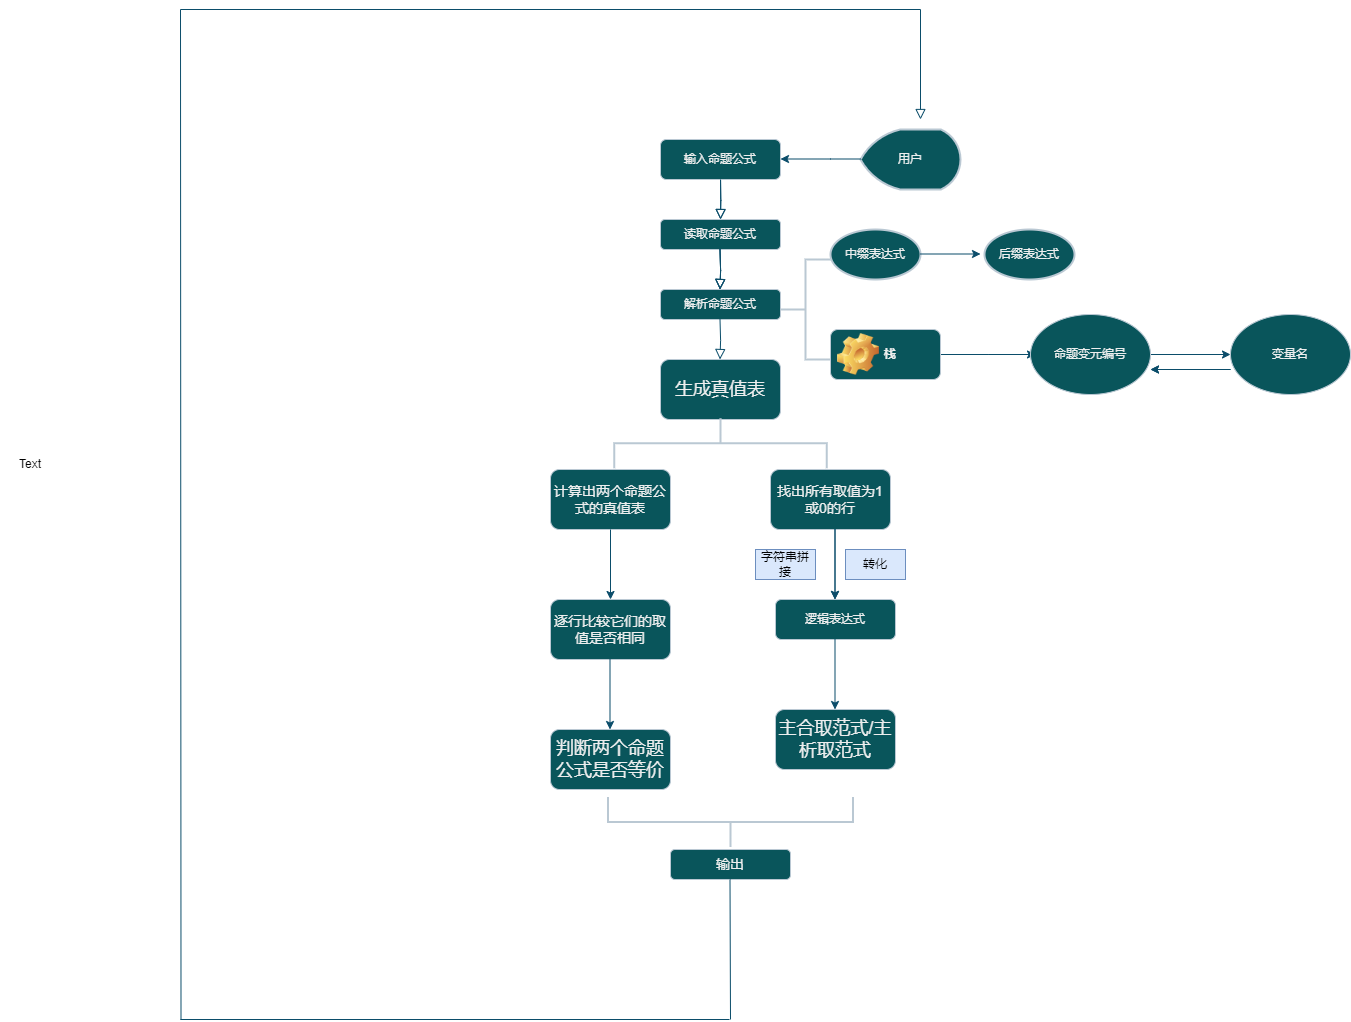

The diagram above was exported from draw.io. Its source (the exported page's mxGraphModel, read from the mxfile embedded in the PNG):
<mxGraphModel dx="2711" dy="2445" grid="1" gridSize="10" guides="1" tooltips="1" connect="1" arrows="1" fold="1" page="1" pageScale="1" pageWidth="827" pageHeight="1169" math="0" shadow="0">
  <root>
    <mxCell id="WIyWlLk6GJQsqaUBKTNV-0" />
    <mxCell id="WIyWlLk6GJQsqaUBKTNV-1" parent="WIyWlLk6GJQsqaUBKTNV-0" />
    <mxCell id="WIyWlLk6GJQsqaUBKTNV-2" value="" style="rounded=0;html=1;jettySize=auto;orthogonalLoop=1;fontSize=11;endArrow=block;endFill=0;endSize=8;strokeWidth=1;shadow=0;labelBackgroundColor=none;edgeStyle=orthogonalEdgeStyle;fontColor=default;strokeColor=#0B4D6A;" parent="WIyWlLk6GJQsqaUBKTNV-1" source="WIyWlLk6GJQsqaUBKTNV-3" edge="1">
      <mxGeometry relative="1" as="geometry">
        <mxPoint x="150" y="-110" as="targetPoint" />
      </mxGeometry>
    </mxCell>
    <mxCell id="WIyWlLk6GJQsqaUBKTNV-3" value="输入命题公式" style="rounded=1;whiteSpace=wrap;html=1;fontSize=12;glass=0;strokeWidth=1;shadow=0;labelBackgroundColor=none;fillColor=#09555B;strokeColor=#BAC8D3;fontColor=#EEEEEE;" parent="WIyWlLk6GJQsqaUBKTNV-1" vertex="1">
      <mxGeometry x="90" y="-190" width="120" height="40" as="geometry" />
    </mxCell>
    <mxCell id="55xBAi4lp9BMzCdvoTTx-1" value="用户" style="strokeWidth=2;html=1;shape=mxgraph.flowchart.display;whiteSpace=wrap;labelBackgroundColor=none;fillColor=#09555B;strokeColor=#BAC8D3;fontColor=#EEEEEE;" parent="WIyWlLk6GJQsqaUBKTNV-1" vertex="1">
      <mxGeometry x="290" y="-200" width="100" height="60" as="geometry" />
    </mxCell>
    <mxCell id="55xBAi4lp9BMzCdvoTTx-2" value="" style="endArrow=classic;html=1;rounded=0;labelBackgroundColor=none;fontColor=default;strokeColor=#0B4D6A;" parent="WIyWlLk6GJQsqaUBKTNV-1" edge="1">
      <mxGeometry relative="1" as="geometry">
        <mxPoint x="290" y="-170.5" as="sourcePoint" />
        <mxPoint x="210" y="-170.5" as="targetPoint" />
        <Array as="points">
          <mxPoint x="260" y="-170.5" />
        </Array>
      </mxGeometry>
    </mxCell>
    <mxCell id="55xBAi4lp9BMzCdvoTTx-6" value="读取命题公式" style="rounded=1;whiteSpace=wrap;html=1;labelBackgroundColor=none;fillColor=#09555B;strokeColor=#BAC8D3;fontColor=#EEEEEE;" parent="WIyWlLk6GJQsqaUBKTNV-1" vertex="1">
      <mxGeometry x="90" y="-110" width="120" height="30" as="geometry" />
    </mxCell>
    <mxCell id="55xBAi4lp9BMzCdvoTTx-7" value="" style="rounded=0;html=1;jettySize=auto;orthogonalLoop=1;fontSize=11;endArrow=block;endFill=0;endSize=8;strokeWidth=1;shadow=0;labelBackgroundColor=none;edgeStyle=orthogonalEdgeStyle;fontColor=default;strokeColor=#0B4D6A;" parent="WIyWlLk6GJQsqaUBKTNV-1" edge="1">
      <mxGeometry relative="1" as="geometry">
        <mxPoint x="150" y="-150" as="sourcePoint" />
        <mxPoint x="150" y="-110" as="targetPoint" />
      </mxGeometry>
    </mxCell>
    <mxCell id="55xBAi4lp9BMzCdvoTTx-8" value="" style="rounded=0;html=1;jettySize=auto;orthogonalLoop=1;fontSize=11;endArrow=block;endFill=0;endSize=8;strokeWidth=1;shadow=0;labelBackgroundColor=none;edgeStyle=orthogonalEdgeStyle;fontColor=default;strokeColor=#0B4D6A;" parent="WIyWlLk6GJQsqaUBKTNV-1" edge="1">
      <mxGeometry relative="1" as="geometry">
        <mxPoint x="149.5" y="-80" as="sourcePoint" />
        <mxPoint x="149.5" y="-40" as="targetPoint" />
      </mxGeometry>
    </mxCell>
    <mxCell id="55xBAi4lp9BMzCdvoTTx-9" value="解析命题公式" style="rounded=1;whiteSpace=wrap;html=1;labelBackgroundColor=none;fillColor=#09555B;strokeColor=#BAC8D3;fontColor=#EEEEEE;" parent="WIyWlLk6GJQsqaUBKTNV-1" vertex="1">
      <mxGeometry x="90" y="-40" width="120" height="30" as="geometry" />
    </mxCell>
    <mxCell id="55xBAi4lp9BMzCdvoTTx-10" value="" style="strokeWidth=2;html=1;shape=mxgraph.flowchart.annotation_2;align=left;labelPosition=right;pointerEvents=1;labelBackgroundColor=none;fillColor=#09555B;strokeColor=#BAC8D3;fontColor=#EEEEEE;" parent="WIyWlLk6GJQsqaUBKTNV-1" vertex="1">
      <mxGeometry x="210" y="-70" width="50" height="100" as="geometry" />
    </mxCell>
    <mxCell id="55xBAi4lp9BMzCdvoTTx-11" value="中缀表达式" style="strokeWidth=2;html=1;shape=mxgraph.flowchart.start_1;whiteSpace=wrap;labelBackgroundColor=none;fillColor=#09555B;strokeColor=#BAC8D3;fontColor=#EEEEEE;" parent="WIyWlLk6GJQsqaUBKTNV-1" vertex="1">
      <mxGeometry x="260" y="-100" width="90" height="50" as="geometry" />
    </mxCell>
    <mxCell id="55xBAi4lp9BMzCdvoTTx-12" value="" style="rounded=0;html=1;jettySize=auto;orthogonalLoop=1;fontSize=11;endArrow=block;endFill=0;endSize=8;strokeWidth=1;shadow=0;labelBackgroundColor=none;edgeStyle=orthogonalEdgeStyle;fontColor=default;strokeColor=#0B4D6A;" parent="WIyWlLk6GJQsqaUBKTNV-1" edge="1">
      <mxGeometry relative="1" as="geometry">
        <mxPoint x="149.5" y="-80" as="sourcePoint" />
        <mxPoint x="149.5" y="-40" as="targetPoint" />
      </mxGeometry>
    </mxCell>
    <mxCell id="55xBAi4lp9BMzCdvoTTx-14" value="" style="endArrow=classic;html=1;rounded=0;labelBackgroundColor=none;fontColor=default;strokeColor=#0B4D6A;" parent="WIyWlLk6GJQsqaUBKTNV-1" edge="1">
      <mxGeometry width="50" height="50" relative="1" as="geometry">
        <mxPoint x="350" y="-75.5" as="sourcePoint" />
        <mxPoint x="410" y="-75.5" as="targetPoint" />
      </mxGeometry>
    </mxCell>
    <mxCell id="55xBAi4lp9BMzCdvoTTx-15" value="后缀表达式" style="strokeWidth=2;html=1;shape=mxgraph.flowchart.start_1;whiteSpace=wrap;labelBackgroundColor=none;fillColor=#09555B;strokeColor=#BAC8D3;fontColor=#EEEEEE;" parent="WIyWlLk6GJQsqaUBKTNV-1" vertex="1">
      <mxGeometry x="414" y="-100" width="90" height="50" as="geometry" />
    </mxCell>
    <mxCell id="55xBAi4lp9BMzCdvoTTx-26" value="" style="edgeStyle=orthogonalEdgeStyle;rounded=0;orthogonalLoop=1;jettySize=auto;html=1;labelBackgroundColor=none;fontColor=default;strokeColor=#0B4D6A;" parent="WIyWlLk6GJQsqaUBKTNV-1" source="55xBAi4lp9BMzCdvoTTx-23" edge="1">
      <mxGeometry relative="1" as="geometry">
        <mxPoint x="465" y="25" as="targetPoint" />
      </mxGeometry>
    </mxCell>
    <mxCell id="55xBAi4lp9BMzCdvoTTx-23" value="栈" style="label;whiteSpace=wrap;html=1;image=img/clipart/Gear_128x128.png;labelBackgroundColor=none;fillColor=#09555B;strokeColor=#BAC8D3;fontColor=#EEEEEE;" parent="WIyWlLk6GJQsqaUBKTNV-1" vertex="1">
      <mxGeometry x="260" width="110" height="50" as="geometry" />
    </mxCell>
    <mxCell id="55xBAi4lp9BMzCdvoTTx-33" value="" style="edgeStyle=orthogonalEdgeStyle;rounded=0;orthogonalLoop=1;jettySize=auto;html=1;labelBackgroundColor=none;fontColor=default;strokeColor=#0B4D6A;" parent="WIyWlLk6GJQsqaUBKTNV-1" source="55xBAi4lp9BMzCdvoTTx-27" target="55xBAi4lp9BMzCdvoTTx-32" edge="1">
      <mxGeometry relative="1" as="geometry" />
    </mxCell>
    <mxCell id="55xBAi4lp9BMzCdvoTTx-27" value="命题变元编号" style="ellipse;whiteSpace=wrap;html=1;labelBackgroundColor=none;fillColor=#09555B;strokeColor=#BAC8D3;fontColor=#EEEEEE;" parent="WIyWlLk6GJQsqaUBKTNV-1" vertex="1">
      <mxGeometry x="460" y="-15" width="120" height="80" as="geometry" />
    </mxCell>
    <mxCell id="55xBAi4lp9BMzCdvoTTx-32" value="变量名" style="ellipse;whiteSpace=wrap;html=1;labelBackgroundColor=none;fillColor=#09555B;strokeColor=#BAC8D3;fontColor=#EEEEEE;" parent="WIyWlLk6GJQsqaUBKTNV-1" vertex="1">
      <mxGeometry x="660" y="-15" width="120" height="80" as="geometry" />
    </mxCell>
    <mxCell id="55xBAi4lp9BMzCdvoTTx-36" value="" style="endArrow=classic;html=1;rounded=0;labelBackgroundColor=none;fontColor=default;strokeColor=#0B4D6A;" parent="WIyWlLk6GJQsqaUBKTNV-1" edge="1">
      <mxGeometry width="50" height="50" relative="1" as="geometry">
        <mxPoint x="660" y="40" as="sourcePoint" />
        <mxPoint x="580" y="40" as="targetPoint" />
      </mxGeometry>
    </mxCell>
    <mxCell id="rrMcokWD1Ost36btMSAt-0" value="" style="rounded=0;html=1;jettySize=auto;orthogonalLoop=1;fontSize=11;endArrow=block;endFill=0;endSize=8;strokeWidth=1;shadow=0;labelBackgroundColor=none;edgeStyle=orthogonalEdgeStyle;fontColor=default;strokeColor=#0B4D6A;" parent="WIyWlLk6GJQsqaUBKTNV-1" edge="1">
      <mxGeometry relative="1" as="geometry">
        <mxPoint x="149.5" y="-80" as="sourcePoint" />
        <mxPoint x="149.5" y="-40" as="targetPoint" />
      </mxGeometry>
    </mxCell>
    <mxCell id="rrMcokWD1Ost36btMSAt-1" value="" style="rounded=0;html=1;jettySize=auto;orthogonalLoop=1;fontSize=11;endArrow=block;endFill=0;endSize=8;strokeWidth=1;shadow=0;labelBackgroundColor=none;edgeStyle=orthogonalEdgeStyle;fontColor=default;strokeColor=#0B4D6A;" parent="WIyWlLk6GJQsqaUBKTNV-1" edge="1">
      <mxGeometry relative="1" as="geometry">
        <mxPoint x="149.5" y="-10" as="sourcePoint" />
        <mxPoint x="149.5" y="30" as="targetPoint" />
      </mxGeometry>
    </mxCell>
    <mxCell id="rrMcokWD1Ost36btMSAt-3" value="&lt;font style=&quot;font-size: 18px;&quot;&gt;生成真值表&lt;/font&gt;" style="rounded=1;whiteSpace=wrap;html=1;labelBackgroundColor=none;fillColor=#09555B;strokeColor=#BAC8D3;fontColor=#EEEEEE;" parent="WIyWlLk6GJQsqaUBKTNV-1" vertex="1">
      <mxGeometry x="90" y="30" width="120" height="60" as="geometry" />
    </mxCell>
    <mxCell id="rrMcokWD1Ost36btMSAt-5" value="" style="strokeWidth=2;html=1;shape=mxgraph.flowchart.annotation_2;align=left;labelPosition=right;pointerEvents=1;rotation=90;labelBackgroundColor=none;fillColor=#09555B;strokeColor=#BAC8D3;fontColor=#EEEEEE;" parent="WIyWlLk6GJQsqaUBKTNV-1" vertex="1">
      <mxGeometry x="125" y="7.5" width="50" height="212.5" as="geometry" />
    </mxCell>
    <mxCell id="rrMcokWD1Ost36btMSAt-6" value="&lt;font style=&quot;font-size: 14px;&quot;&gt;找出所有取值为1或0的行&lt;/font&gt;" style="rounded=1;whiteSpace=wrap;html=1;labelBackgroundColor=none;fillColor=#09555B;strokeColor=#BAC8D3;fontColor=#EEEEEE;" parent="WIyWlLk6GJQsqaUBKTNV-1" vertex="1">
      <mxGeometry x="200" y="140" width="120" height="60" as="geometry" />
    </mxCell>
    <mxCell id="rrMcokWD1Ost36btMSAt-8" value="" style="endArrow=classic;html=1;rounded=0;labelBackgroundColor=none;fontColor=default;strokeColor=#0B4D6A;" parent="WIyWlLk6GJQsqaUBKTNV-1" edge="1">
      <mxGeometry width="50" height="50" relative="1" as="geometry">
        <mxPoint x="660" y="40" as="sourcePoint" />
        <mxPoint x="580" y="40" as="targetPoint" />
      </mxGeometry>
    </mxCell>
    <mxCell id="rrMcokWD1Ost36btMSAt-9" value="" style="endArrow=classic;html=1;rounded=0;labelBackgroundColor=none;fontColor=default;strokeColor=#0B4D6A;" parent="WIyWlLk6GJQsqaUBKTNV-1" edge="1">
      <mxGeometry width="50" height="50" relative="1" as="geometry">
        <mxPoint x="264.5" y="200" as="sourcePoint" />
        <mxPoint x="264.5" y="270" as="targetPoint" />
      </mxGeometry>
    </mxCell>
    <mxCell id="rrMcokWD1Ost36btMSAt-10" value="转化" style="text;html=1;strokeColor=#6c8ebf;fillColor=#dae8fc;align=center;verticalAlign=middle;whiteSpace=wrap;rounded=0;rotation=0;labelBackgroundColor=none;" parent="WIyWlLk6GJQsqaUBKTNV-1" vertex="1">
      <mxGeometry x="275" y="220" width="60" height="30" as="geometry" />
    </mxCell>
    <mxCell id="rrMcokWD1Ost36btMSAt-11" value="逻辑表达式" style="rounded=1;whiteSpace=wrap;html=1;labelBackgroundColor=none;fillColor=#09555B;strokeColor=#BAC8D3;fontColor=#EEEEEE;" parent="WIyWlLk6GJQsqaUBKTNV-1" vertex="1">
      <mxGeometry x="205" y="270" width="120" height="40" as="geometry" />
    </mxCell>
    <mxCell id="rrMcokWD1Ost36btMSAt-12" value="字符串拼接" style="text;html=1;strokeColor=#6c8ebf;fillColor=#dae8fc;align=center;verticalAlign=middle;whiteSpace=wrap;rounded=0;labelBackgroundColor=none;" parent="WIyWlLk6GJQsqaUBKTNV-1" vertex="1">
      <mxGeometry x="185" y="220" width="60" height="30" as="geometry" />
    </mxCell>
    <mxCell id="rrMcokWD1Ost36btMSAt-13" value="&lt;font style=&quot;font-size: 18px;&quot;&gt;主合取范式/主析取范式&lt;/font&gt;" style="rounded=1;whiteSpace=wrap;html=1;labelBackgroundColor=none;fillColor=#09555B;strokeColor=#BAC8D3;fontColor=#EEEEEE;" parent="WIyWlLk6GJQsqaUBKTNV-1" vertex="1">
      <mxGeometry x="205" y="380" width="120" height="60" as="geometry" />
    </mxCell>
    <mxCell id="rrMcokWD1Ost36btMSAt-14" value="" style="endArrow=classic;html=1;rounded=0;labelBackgroundColor=none;fontColor=default;strokeColor=#0B4D6A;" parent="WIyWlLk6GJQsqaUBKTNV-1" edge="1">
      <mxGeometry width="50" height="50" relative="1" as="geometry">
        <mxPoint x="264.5" y="200" as="sourcePoint" />
        <mxPoint x="264.5" y="270" as="targetPoint" />
      </mxGeometry>
    </mxCell>
    <mxCell id="rrMcokWD1Ost36btMSAt-15" value="" style="endArrow=classic;html=1;rounded=0;labelBackgroundColor=none;fontColor=default;strokeColor=#0B4D6A;" parent="WIyWlLk6GJQsqaUBKTNV-1" edge="1">
      <mxGeometry width="50" height="50" relative="1" as="geometry">
        <mxPoint x="264.5" y="310" as="sourcePoint" />
        <mxPoint x="264.5" y="380" as="targetPoint" />
      </mxGeometry>
    </mxCell>
    <mxCell id="rrMcokWD1Ost36btMSAt-16" value="&lt;font style=&quot;font-size: 14px;&quot;&gt;计算出两个命题公式的真值表&lt;/font&gt;" style="rounded=1;whiteSpace=wrap;html=1;labelBackgroundColor=none;fillColor=#09555B;strokeColor=#BAC8D3;fontColor=#EEEEEE;" parent="WIyWlLk6GJQsqaUBKTNV-1" vertex="1">
      <mxGeometry x="-20" y="140" width="120" height="60" as="geometry" />
    </mxCell>
    <mxCell id="rrMcokWD1Ost36btMSAt-17" value="" style="endArrow=classic;html=1;rounded=0;labelBackgroundColor=none;fontColor=default;strokeColor=#0B4D6A;" parent="WIyWlLk6GJQsqaUBKTNV-1" edge="1">
      <mxGeometry width="50" height="50" relative="1" as="geometry">
        <mxPoint x="40" y="200" as="sourcePoint" />
        <mxPoint x="40" y="270" as="targetPoint" />
      </mxGeometry>
    </mxCell>
    <mxCell id="rrMcokWD1Ost36btMSAt-18" value="&lt;font style=&quot;font-size: 14px;&quot;&gt;逐行比较它们的取值是否相同&lt;/font&gt;" style="rounded=1;whiteSpace=wrap;html=1;labelBackgroundColor=none;fillColor=#09555B;strokeColor=#BAC8D3;fontColor=#EEEEEE;" parent="WIyWlLk6GJQsqaUBKTNV-1" vertex="1">
      <mxGeometry x="-20" y="270" width="120" height="60" as="geometry" />
    </mxCell>
    <mxCell id="rrMcokWD1Ost36btMSAt-19" value="" style="endArrow=classic;html=1;rounded=0;labelBackgroundColor=none;fontColor=default;strokeColor=#0B4D6A;" parent="WIyWlLk6GJQsqaUBKTNV-1" edge="1">
      <mxGeometry width="50" height="50" relative="1" as="geometry">
        <mxPoint x="39.5" y="330" as="sourcePoint" />
        <mxPoint x="39.5" y="400" as="targetPoint" />
      </mxGeometry>
    </mxCell>
    <mxCell id="rrMcokWD1Ost36btMSAt-20" value="&lt;font style=&quot;font-size: 18px;&quot;&gt;判断两个命题公式是否等价&lt;/font&gt;" style="rounded=1;whiteSpace=wrap;html=1;labelBackgroundColor=none;fillColor=#09555B;strokeColor=#BAC8D3;fontColor=#EEEEEE;" parent="WIyWlLk6GJQsqaUBKTNV-1" vertex="1">
      <mxGeometry x="-20" y="400" width="120" height="60" as="geometry" />
    </mxCell>
    <mxCell id="rrMcokWD1Ost36btMSAt-21" value="" style="strokeWidth=2;html=1;shape=mxgraph.flowchart.annotation_2;align=left;labelPosition=right;pointerEvents=1;rotation=-90;labelBackgroundColor=none;fillColor=#09555B;strokeColor=#BAC8D3;fontColor=#EEEEEE;" parent="WIyWlLk6GJQsqaUBKTNV-1" vertex="1">
      <mxGeometry x="135" y="370" width="50" height="245" as="geometry" />
    </mxCell>
    <mxCell id="rrMcokWD1Ost36btMSAt-23" value="&lt;font style=&quot;font-size: 14px;&quot;&gt;输出&lt;/font&gt;" style="rounded=1;whiteSpace=wrap;html=1;labelBackgroundColor=none;fillColor=#09555B;strokeColor=#BAC8D3;fontColor=#EEEEEE;" parent="WIyWlLk6GJQsqaUBKTNV-1" vertex="1">
      <mxGeometry x="100" y="520" width="120" height="30" as="geometry" />
    </mxCell>
    <mxCell id="rrMcokWD1Ost36btMSAt-26" value="" style="endArrow=none;html=1;rounded=0;strokeColor=#0B4D6A;" parent="WIyWlLk6GJQsqaUBKTNV-1" edge="1">
      <mxGeometry width="50" height="50" relative="1" as="geometry">
        <mxPoint x="160" y="690" as="sourcePoint" />
        <mxPoint x="159.5" y="550" as="targetPoint" />
      </mxGeometry>
    </mxCell>
    <mxCell id="rrMcokWD1Ost36btMSAt-27" value="" style="endArrow=none;html=1;rounded=0;strokeColor=#0B4D6A;" parent="WIyWlLk6GJQsqaUBKTNV-1" edge="1">
      <mxGeometry width="50" height="50" relative="1" as="geometry">
        <mxPoint x="-390" y="690" as="sourcePoint" />
        <mxPoint x="159" y="690" as="targetPoint" />
      </mxGeometry>
    </mxCell>
    <mxCell id="rrMcokWD1Ost36btMSAt-29" value="" style="endArrow=none;html=1;rounded=0;strokeColor=#0B4D6A;" parent="WIyWlLk6GJQsqaUBKTNV-1" edge="1">
      <mxGeometry width="50" height="50" relative="1" as="geometry">
        <mxPoint x="-389.5" y="690" as="sourcePoint" />
        <mxPoint x="-390" y="-320" as="targetPoint" />
      </mxGeometry>
    </mxCell>
    <mxCell id="rrMcokWD1Ost36btMSAt-30" value="" style="endArrow=none;html=1;rounded=0;strokeColor=#0B4D6A;" parent="WIyWlLk6GJQsqaUBKTNV-1" edge="1">
      <mxGeometry width="50" height="50" relative="1" as="geometry">
        <mxPoint x="-390" y="-320" as="sourcePoint" />
        <mxPoint x="350" y="-320" as="targetPoint" />
      </mxGeometry>
    </mxCell>
    <mxCell id="rrMcokWD1Ost36btMSAt-33" value="" style="rounded=0;html=1;jettySize=auto;orthogonalLoop=1;fontSize=11;endArrow=block;endFill=0;endSize=8;strokeWidth=1;shadow=0;labelBackgroundColor=none;edgeStyle=orthogonalEdgeStyle;fontColor=default;strokeColor=#0B4D6A;" parent="WIyWlLk6GJQsqaUBKTNV-1" edge="1">
      <mxGeometry relative="1" as="geometry">
        <mxPoint x="350" y="-320" as="sourcePoint" />
        <mxPoint x="350" y="-210" as="targetPoint" />
      </mxGeometry>
    </mxCell>
    <mxCell id="mQNGs7QmPAT9azedBCZd-2" value="Text" style="text;html=1;strokeColor=none;fillColor=none;align=center;verticalAlign=middle;whiteSpace=wrap;rounded=0;" vertex="1" parent="WIyWlLk6GJQsqaUBKTNV-1">
      <mxGeometry x="-570" y="120" width="60" height="30" as="geometry" />
    </mxCell>
  </root>
</mxGraphModel>